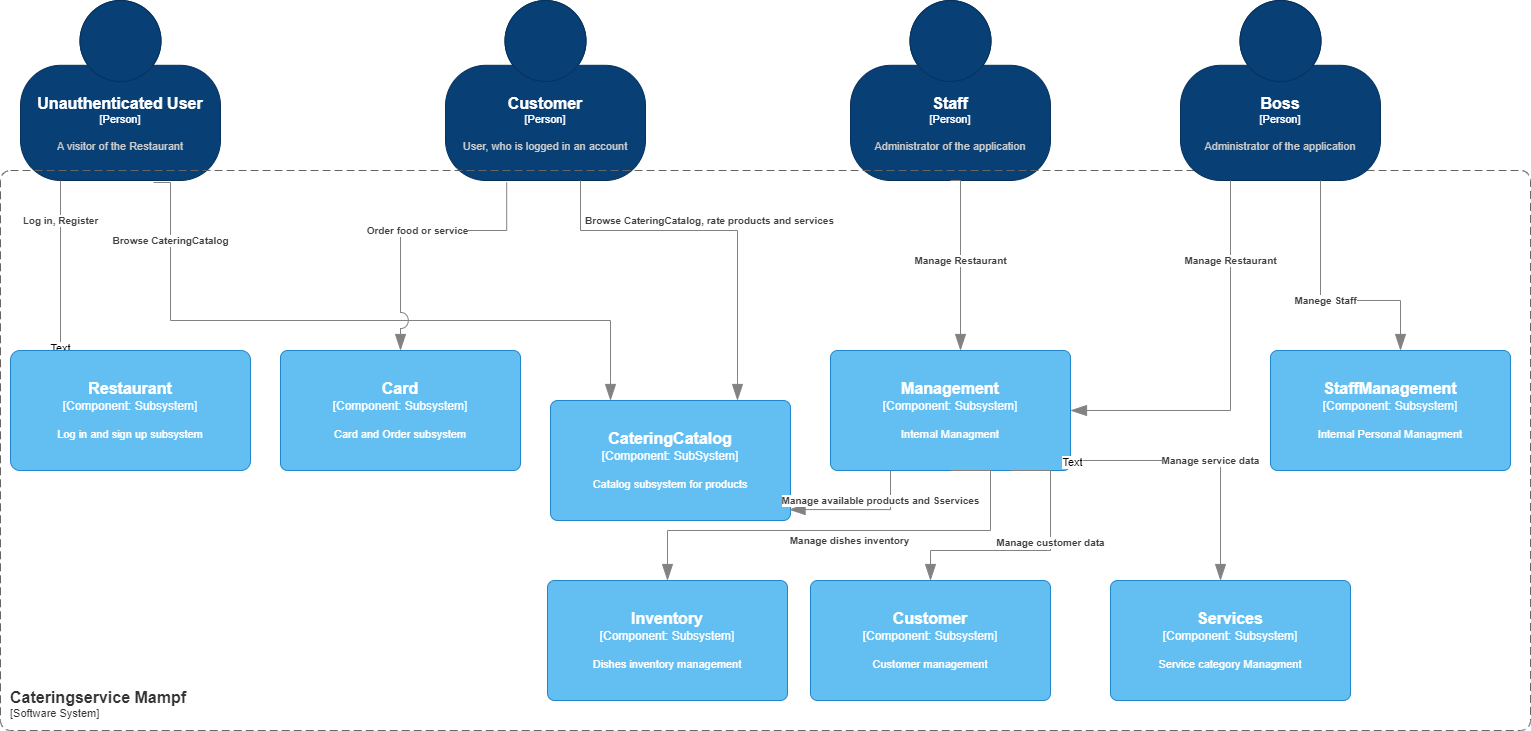

The diagram above was exported from draw.io. Its source (the exported page's mxGraphModel, read from the mxfile embedded in the PNG):
<mxGraphModel dx="1104" dy="516" grid="1" gridSize="10" guides="1" tooltips="1" connect="1" arrows="1" fold="1" page="1" pageScale="1" pageWidth="827" pageHeight="1169" math="0" shadow="0">
  <root>
    <mxCell id="0" />
    <mxCell id="1" parent="0" />
    <object placeholders="1" c4Name="Customer" c4Type="Person" c4Description="User, who is logged in an account" label="&lt;font style=&quot;font-size: 16px&quot;&gt;&lt;b&gt;%c4Name%&lt;/b&gt;&lt;/font&gt;&lt;div&gt;[%c4Type%]&lt;/div&gt;&lt;br&gt;&lt;div&gt;&lt;font style=&quot;font-size: 11px&quot;&gt;&lt;font color=&quot;#cccccc&quot;&gt;%c4Description%&lt;/font&gt;&lt;/div&gt;" id="3o2XZ1Ea7PJ3hoaD-PSg-1">
      <mxCell style="html=1;fontSize=11;dashed=0;whiteSpace=wrap;fillColor=#083F75;strokeColor=#06315C;fontColor=#ffffff;shape=mxgraph.c4.person2;align=center;metaEdit=1;points=[[0.5,0,0],[1,0.5,0],[1,0.75,0],[0.75,1,0],[0.5,1,0],[0.25,1,0],[0,0.75,0],[0,0.5,0]];resizable=0;" parent="1" vertex="1">
        <mxGeometry x="485" y="170" width="200" height="180" as="geometry" />
      </mxCell>
    </object>
    <object placeholders="1" c4Name="Unauthenticated User" c4Type="Person" c4Description="A visitor of the Restaurant" label="&lt;font style=&quot;font-size: 16px&quot;&gt;&lt;b&gt;%c4Name%&lt;/b&gt;&lt;/font&gt;&lt;div&gt;[%c4Type%]&lt;/div&gt;&lt;br&gt;&lt;div&gt;&lt;font style=&quot;font-size: 11px&quot;&gt;&lt;font color=&quot;#cccccc&quot;&gt;%c4Description%&lt;/font&gt;&lt;/div&gt;" id="3o2XZ1Ea7PJ3hoaD-PSg-2">
      <mxCell style="html=1;fontSize=11;dashed=0;whiteSpace=wrap;fillColor=#083F75;strokeColor=#06315C;fontColor=#ffffff;shape=mxgraph.c4.person2;align=center;metaEdit=1;points=[[0.5,0,0],[1,0.5,0],[1,0.75,0],[0.75,1,0],[0.5,1,0],[0.25,1,0],[0,0.75,0],[0,0.5,0]];resizable=0;" parent="1" vertex="1">
        <mxGeometry x="60" y="170" width="200" height="180" as="geometry" />
      </mxCell>
    </object>
    <object placeholders="1" c4Name="Staff" c4Type="Person" c4Description="Administrator of the application" label="&lt;font style=&quot;font-size: 16px&quot;&gt;&lt;b&gt;%c4Name%&lt;/b&gt;&lt;/font&gt;&lt;div&gt;[%c4Type%]&lt;/div&gt;&lt;br&gt;&lt;div&gt;&lt;font style=&quot;font-size: 11px&quot;&gt;&lt;font color=&quot;#cccccc&quot;&gt;%c4Description%&lt;/font&gt;&lt;/div&gt;" id="3o2XZ1Ea7PJ3hoaD-PSg-3">
      <mxCell style="html=1;fontSize=11;dashed=0;whiteSpace=wrap;fillColor=#083F75;strokeColor=#06315C;fontColor=#ffffff;shape=mxgraph.c4.person2;align=center;metaEdit=1;points=[[0.5,0,0],[1,0.5,0],[1,0.75,0],[0.75,1,0],[0.5,1,0],[0.25,1,0],[0,0.75,0],[0,0.5,0]];resizable=0;" parent="1" vertex="1">
        <mxGeometry x="890" y="170" width="200" height="180" as="geometry" />
      </mxCell>
    </object>
    <object placeholders="1" c4Type="Relationship" c4Description="Log in, Register" label="&lt;div style=&quot;text-align: left&quot;&gt;&lt;div style=&quot;text-align: center&quot;&gt;&lt;b&gt;%c4Description%&lt;/b&gt;&lt;/div&gt;" id="3o2XZ1Ea7PJ3hoaD-PSg-7">
      <mxCell style="endArrow=blockThin;html=1;fontSize=10;fontColor=#404040;strokeWidth=1;endFill=1;strokeColor=#828282;elbow=vertical;metaEdit=1;endSize=14;startSize=14;jumpStyle=arc;jumpSize=16;rounded=0;edgeStyle=orthogonalEdgeStyle;exitX=0.5;exitY=1;exitDx=0;exitDy=0;exitPerimeter=0;entryX=0.5;entryY=0;entryDx=0;entryDy=0;entryPerimeter=0;" parent="1" edge="1">
        <mxGeometry x="-0.5556" width="240" relative="1" as="geometry">
          <mxPoint x="100" y="350" as="sourcePoint" />
          <mxPoint x="110" y="520" as="targetPoint" />
          <Array as="points">
            <mxPoint x="100" y="520" />
          </Array>
          <mxPoint as="offset" />
        </mxGeometry>
      </mxCell>
    </object>
    <mxCell id="-TejcVZByP2uq5mWgmzC-1" value="Text" style="edgeLabel;html=1;align=center;verticalAlign=middle;resizable=0;points=[];" parent="3o2XZ1Ea7PJ3hoaD-PSg-7" vertex="1" connectable="0">
      <mxGeometry x="0.8556" y="-1" relative="1" as="geometry">
        <mxPoint as="offset" />
      </mxGeometry>
    </mxCell>
    <object placeholders="1" c4Name="Cateringservice Mampf" c4Type="SystemScopeBoundary" c4Application="Software System" label="&lt;font style=&quot;font-size: 16px&quot;&gt;&lt;b&gt;&lt;div style=&quot;text-align: left&quot;&gt;%c4Name%&lt;/div&gt;&lt;/b&gt;&lt;/font&gt;&lt;div style=&quot;text-align: left&quot;&gt;[%c4Application%]&lt;/div&gt;" id="3o2XZ1Ea7PJ3hoaD-PSg-10">
      <mxCell style="rounded=1;fontSize=11;whiteSpace=wrap;html=1;dashed=1;arcSize=20;fillColor=none;strokeColor=#666666;fontColor=#333333;labelBackgroundColor=none;align=left;verticalAlign=bottom;labelBorderColor=none;spacingTop=0;spacing=10;dashPattern=8 4;metaEdit=1;rotatable=0;perimeter=rectanglePerimeter;noLabel=0;labelPadding=0;allowArrows=0;connectable=0;expand=0;recursiveResize=0;editable=1;pointerEvents=0;absoluteArcSize=1;points=[[0.25,0,0],[0.5,0,0],[0.75,0,0],[1,0.25,0],[1,0.5,0],[1,0.75,0],[0.75,1,0],[0.5,1,0],[0.25,1,0],[0,0.75,0],[0,0.5,0],[0,0.25,0]];" parent="1" vertex="1">
        <mxGeometry x="40" y="340" width="1530" height="560" as="geometry" />
      </mxCell>
    </object>
    <object placeholders="1" c4Name="Restaurant" c4Type="Component" c4Technology="Subsystem" c4Description="Log in and sign up subsystem" label="&lt;font style=&quot;font-size: 16px&quot;&gt;&lt;b&gt;%c4Name%&lt;/b&gt;&lt;/font&gt;&lt;div&gt;[%c4Type%: %c4Technology%]&lt;/div&gt;&lt;br&gt;&lt;div&gt;&lt;font style=&quot;font-size: 11px&quot;&gt;%c4Description%&lt;/font&gt;&lt;/div&gt;" id="3o2XZ1Ea7PJ3hoaD-PSg-13">
      <mxCell style="rounded=1;whiteSpace=wrap;html=1;labelBackgroundColor=none;fillColor=#63BEF2;fontColor=#ffffff;align=center;arcSize=8;strokeColor=#2086C9;metaEdit=1;resizable=0;points=[[0.25,0,0],[0.5,0,0],[0.75,0,0],[1,0.25,0],[1,0.5,0],[1,0.75,0],[0.75,1,0],[0.5,1,0],[0.25,1,0],[0,0.75,0],[0,0.5,0],[0,0.25,0]];" parent="1" vertex="1">
        <mxGeometry x="50" y="520" width="240" height="120" as="geometry" />
      </mxCell>
    </object>
    <object placeholders="1" c4Name="CateringCatalog" c4Type="Component" c4Technology="SubSystem" c4Description="Catalog subsystem for products" label="&lt;font style=&quot;font-size: 16px&quot;&gt;&lt;b&gt;%c4Name%&lt;/b&gt;&lt;/font&gt;&lt;div&gt;[%c4Type%: %c4Technology%]&lt;/div&gt;&lt;br&gt;&lt;div&gt;&lt;font style=&quot;font-size: 11px&quot;&gt;%c4Description%&lt;/font&gt;&lt;/div&gt;" id="3o2XZ1Ea7PJ3hoaD-PSg-14">
      <mxCell style="rounded=1;whiteSpace=wrap;html=1;labelBackgroundColor=none;fillColor=#63BEF2;fontColor=#ffffff;align=center;arcSize=6;strokeColor=#2086C9;metaEdit=1;resizable=0;points=[[0.25,0,0],[0.5,0,0],[0.75,0,0],[1,0.25,0],[1,0.5,0],[1,0.75,0],[0.75,1,0],[0.5,1,0],[0.25,1,0],[0,0.75,0],[0,0.5,0],[0,0.25,0]];" parent="1" vertex="1">
        <mxGeometry x="590" y="570" width="240" height="120" as="geometry" />
      </mxCell>
    </object>
    <object placeholders="1" c4Name="Card" c4Type="Component" c4Technology="Subsystem" c4Description="Card and Order subsystem" label="&lt;font style=&quot;font-size: 16px&quot;&gt;&lt;b&gt;%c4Name%&lt;/b&gt;&lt;/font&gt;&lt;div&gt;[%c4Type%: %c4Technology%]&lt;/div&gt;&lt;br&gt;&lt;div&gt;&lt;font style=&quot;font-size: 11px&quot;&gt;%c4Description%&lt;/font&gt;&lt;/div&gt;" id="3o2XZ1Ea7PJ3hoaD-PSg-15">
      <mxCell style="rounded=1;whiteSpace=wrap;html=1;labelBackgroundColor=none;fillColor=#63BEF2;fontColor=#ffffff;align=center;arcSize=6;strokeColor=#2086C9;metaEdit=1;resizable=0;points=[[0.25,0,0],[0.5,0,0],[0.75,0,0],[1,0.25,0],[1,0.5,0],[1,0.75,0],[0.75,1,0],[0.5,1,0],[0.25,1,0],[0,0.75,0],[0,0.5,0],[0,0.25,0]];" parent="1" vertex="1">
        <mxGeometry x="320" y="520" width="240" height="120" as="geometry" />
      </mxCell>
    </object>
    <object placeholders="1" c4Name="Management" c4Type="Component" c4Technology="Subsystem" c4Description="Internal Managment" label="&lt;font style=&quot;font-size: 16px&quot;&gt;&lt;b&gt;%c4Name%&lt;/b&gt;&lt;/font&gt;&lt;div&gt;[%c4Type%: %c4Technology%]&lt;/div&gt;&lt;br&gt;&lt;div&gt;&lt;font style=&quot;font-size: 11px&quot;&gt;%c4Description%&lt;/font&gt;&lt;/div&gt;" id="3o2XZ1Ea7PJ3hoaD-PSg-16">
      <mxCell style="rounded=1;whiteSpace=wrap;html=1;labelBackgroundColor=none;fillColor=#63BEF2;fontColor=#ffffff;align=center;arcSize=6;strokeColor=#2086C9;metaEdit=1;resizable=0;points=[[0.25,0,0],[0.5,0,0],[0.75,0,0],[1,0.25,0],[1,0.5,0],[1,0.75,0],[0.75,1,0],[0.5,1,0],[0.25,1,0],[0,0.75,0],[0,0.5,0],[0,0.25,0]];" parent="1" vertex="1">
        <mxGeometry x="870" y="520" width="240" height="120" as="geometry" />
      </mxCell>
    </object>
    <object placeholders="1" c4Name="Customer" c4Type="Component" c4Technology="Subsystem" c4Description="Customer management" label="&lt;font style=&quot;font-size: 16px&quot;&gt;&lt;b&gt;%c4Name%&lt;/b&gt;&lt;/font&gt;&lt;div&gt;[%c4Type%: %c4Technology%]&lt;/div&gt;&lt;br&gt;&lt;div&gt;&lt;font style=&quot;font-size: 11px&quot;&gt;%c4Description%&lt;/font&gt;&lt;/div&gt;" id="3o2XZ1Ea7PJ3hoaD-PSg-17">
      <mxCell style="rounded=1;whiteSpace=wrap;html=1;labelBackgroundColor=none;fillColor=#63BEF2;fontColor=#ffffff;align=center;arcSize=6;strokeColor=#2086C9;metaEdit=1;resizable=0;points=[[0.25,0,0],[0.5,0,0],[0.75,0,0],[1,0.25,0],[1,0.5,0],[1,0.75,0],[0.75,1,0],[0.5,1,0],[0.25,1,0],[0,0.75,0],[0,0.5,0],[0,0.25,0]];" parent="1" vertex="1">
        <mxGeometry x="850" y="750" width="240" height="120" as="geometry" />
      </mxCell>
    </object>
    <object placeholders="1" c4Name="Inventory" c4Type="Component" c4Technology="Subsystem" c4Description="Dishes inventory management" label="&lt;font style=&quot;font-size: 16px&quot;&gt;&lt;b&gt;%c4Name%&lt;/b&gt;&lt;/font&gt;&lt;div&gt;[%c4Type%: %c4Technology%]&lt;/div&gt;&lt;br&gt;&lt;div&gt;&lt;font style=&quot;font-size: 11px&quot;&gt;%c4Description%&lt;/font&gt;&lt;/div&gt;" id="3o2XZ1Ea7PJ3hoaD-PSg-18">
      <mxCell style="rounded=1;whiteSpace=wrap;html=1;labelBackgroundColor=none;fillColor=#63BEF2;fontColor=#ffffff;align=center;arcSize=6;strokeColor=#2086C9;metaEdit=1;resizable=0;points=[[0.25,0,0],[0.5,0,0],[0.75,0,0],[1,0.25,0],[1,0.5,0],[1,0.75,0],[0.75,1,0],[0.5,1,0],[0.25,1,0],[0,0.75,0],[0,0.5,0],[0,0.25,0]];" parent="1" vertex="1">
        <mxGeometry x="587" y="750" width="240" height="120" as="geometry" />
      </mxCell>
    </object>
    <object placeholders="1" c4Type="Relationship" c4Description="Browse CateringCatalog" label="&lt;div style=&quot;text-align: left&quot;&gt;&lt;div style=&quot;text-align: center&quot;&gt;&lt;b&gt;%c4Description%&lt;/b&gt;&lt;/div&gt;" id="3o2XZ1Ea7PJ3hoaD-PSg-23">
      <mxCell style="endArrow=blockThin;html=1;fontSize=10;fontColor=#404040;strokeWidth=1;endFill=1;strokeColor=#828282;elbow=vertical;metaEdit=1;endSize=14;startSize=14;jumpStyle=arc;jumpSize=16;rounded=0;edgeStyle=orthogonalEdgeStyle;exitX=0.665;exitY=1.011;exitDx=0;exitDy=0;exitPerimeter=0;entryX=0.25;entryY=0;entryDx=0;entryDy=0;entryPerimeter=0;" parent="1" source="3o2XZ1Ea7PJ3hoaD-PSg-2" target="3o2XZ1Ea7PJ3hoaD-PSg-14" edge="1">
        <mxGeometry x="-0.7778" width="240" relative="1" as="geometry">
          <mxPoint x="420" y="340" as="sourcePoint" />
          <mxPoint x="660" y="340" as="targetPoint" />
          <Array as="points">
            <mxPoint x="210" y="352" />
            <mxPoint x="210" y="490" />
            <mxPoint x="650" y="490" />
          </Array>
          <mxPoint as="offset" />
        </mxGeometry>
      </mxCell>
    </object>
    <object placeholders="1" c4Type="Relationship" c4Description="Order food or service" label="&lt;div style=&quot;text-align: left&quot;&gt;&lt;div style=&quot;text-align: center&quot;&gt;&lt;b&gt;%c4Description%&lt;/b&gt;&lt;/div&gt;" id="3o2XZ1Ea7PJ3hoaD-PSg-24">
      <mxCell style="endArrow=blockThin;html=1;fontSize=10;fontColor=#404040;strokeWidth=1;endFill=1;strokeColor=#828282;elbow=vertical;metaEdit=1;endSize=14;startSize=14;jumpStyle=arc;jumpSize=16;rounded=0;edgeStyle=orthogonalEdgeStyle;exitX=0.306;exitY=1.011;exitDx=0;exitDy=0;exitPerimeter=0;" parent="1" source="3o2XZ1Ea7PJ3hoaD-PSg-1" target="3o2XZ1Ea7PJ3hoaD-PSg-15" edge="1">
        <mxGeometry width="240" relative="1" as="geometry">
          <mxPoint x="390" y="370" as="sourcePoint" />
          <mxPoint x="630" y="370" as="targetPoint" />
          <Array as="points">
            <mxPoint x="546" y="400" />
            <mxPoint x="440" y="400" />
          </Array>
        </mxGeometry>
      </mxCell>
    </object>
    <object placeholders="1" c4Type="Relationship" c4Description="Browse CateringCatalog, rate products and services" label="&lt;div style=&quot;text-align: left&quot;&gt;&lt;div style=&quot;text-align: center&quot;&gt;&lt;b&gt;%c4Description%&lt;/b&gt;&lt;/div&gt;" id="3o2XZ1Ea7PJ3hoaD-PSg-25">
      <mxCell style="endArrow=blockThin;html=1;fontSize=10;fontColor=#404040;strokeWidth=1;endFill=1;strokeColor=#828282;elbow=vertical;metaEdit=1;endSize=14;startSize=14;jumpStyle=arc;jumpSize=16;rounded=0;edgeStyle=orthogonalEdgeStyle;" parent="1" source="3o2XZ1Ea7PJ3hoaD-PSg-1" target="3o2XZ1Ea7PJ3hoaD-PSg-14" edge="1">
        <mxGeometry x="-0.0502" y="10" width="240" relative="1" as="geometry">
          <mxPoint x="320" y="302" as="sourcePoint" />
          <mxPoint x="777" y="520" as="targetPoint" />
          <Array as="points">
            <mxPoint x="620" y="400" />
            <mxPoint x="777" y="400" />
          </Array>
          <mxPoint as="offset" />
        </mxGeometry>
      </mxCell>
    </object>
    <object placeholders="1" c4Type="Relationship" c4Description="Manage Restaurant" label="&lt;div style=&quot;text-align: left&quot;&gt;&lt;div style=&quot;text-align: center&quot;&gt;&lt;b&gt;%c4Description%&lt;/b&gt;&lt;/div&gt;" id="3o2XZ1Ea7PJ3hoaD-PSg-26">
      <mxCell style="endArrow=blockThin;html=1;fontSize=10;fontColor=#404040;strokeWidth=1;endFill=1;strokeColor=#828282;elbow=vertical;metaEdit=1;endSize=14;startSize=14;jumpStyle=arc;jumpSize=16;rounded=0;edgeStyle=orthogonalEdgeStyle;exitX=0.5;exitY=1;exitDx=0;exitDy=0;exitPerimeter=0;" parent="1" source="3o2XZ1Ea7PJ3hoaD-PSg-3" target="3o2XZ1Ea7PJ3hoaD-PSg-16" edge="1">
        <mxGeometry width="240" relative="1" as="geometry">
          <mxPoint x="420" y="390" as="sourcePoint" />
          <mxPoint x="660" y="390" as="targetPoint" />
          <Array as="points">
            <mxPoint x="1000" y="350" />
          </Array>
        </mxGeometry>
      </mxCell>
    </object>
    <object placeholders="1" c4Type="Relationship" c4Description="Manage customer data" label="&lt;div style=&quot;text-align: left&quot;&gt;&lt;div style=&quot;text-align: center&quot;&gt;&lt;b&gt;%c4Description%&lt;/b&gt;&lt;/div&gt;" id="3o2XZ1Ea7PJ3hoaD-PSg-27">
      <mxCell style="endArrow=blockThin;html=1;fontSize=10;fontColor=#404040;strokeWidth=1;endFill=1;strokeColor=#828282;elbow=vertical;metaEdit=1;endSize=14;startSize=14;jumpStyle=arc;jumpSize=16;rounded=0;edgeStyle=orthogonalEdgeStyle;exitX=0.75;exitY=1;exitDx=0;exitDy=0;exitPerimeter=0;" parent="1" source="3o2XZ1Ea7PJ3hoaD-PSg-16" target="3o2XZ1Ea7PJ3hoaD-PSg-17" edge="1">
        <mxGeometry x="-0.1765" width="240" relative="1" as="geometry">
          <mxPoint x="420" y="620" as="sourcePoint" />
          <mxPoint x="660" y="620" as="targetPoint" />
          <Array as="points">
            <mxPoint x="1090" y="640" />
            <mxPoint x="1090" y="720" />
            <mxPoint x="970" y="720" />
          </Array>
          <mxPoint y="1" as="offset" />
        </mxGeometry>
      </mxCell>
    </object>
    <object placeholders="1" c4Type="Relationship" c4Description="Manage dishes inventory" label="&lt;div style=&quot;text-align: left&quot;&gt;&lt;div style=&quot;text-align: center&quot;&gt;&lt;b&gt;%c4Description%&lt;/b&gt;&lt;/div&gt;" id="3o2XZ1Ea7PJ3hoaD-PSg-28">
      <mxCell style="endArrow=blockThin;html=1;fontSize=10;fontColor=#404040;strokeWidth=1;endFill=1;strokeColor=#828282;elbow=vertical;metaEdit=1;endSize=14;startSize=14;jumpStyle=arc;jumpSize=16;rounded=0;edgeStyle=orthogonalEdgeStyle;exitX=0.5;exitY=1;exitDx=0;exitDy=0;exitPerimeter=0;entryX=0.5;entryY=0;entryDx=0;entryDy=0;entryPerimeter=0;" parent="1" source="3o2XZ1Ea7PJ3hoaD-PSg-16" target="3o2XZ1Ea7PJ3hoaD-PSg-18" edge="1">
        <mxGeometry x="0.019" y="10" width="240" relative="1" as="geometry">
          <mxPoint x="970" y="660" as="sourcePoint" />
          <mxPoint x="707" y="770" as="targetPoint" />
          <Array as="points">
            <mxPoint x="1030" y="640" />
            <mxPoint x="1030" y="700" />
            <mxPoint x="707" y="700" />
          </Array>
          <mxPoint as="offset" />
        </mxGeometry>
      </mxCell>
    </object>
    <object placeholders="1" c4Type="Relationship" c4Description="Manage available products and Sservices" label="&lt;div style=&quot;text-align: left&quot;&gt;&lt;div style=&quot;text-align: center&quot;&gt;&lt;b&gt;%c4Description%&lt;/b&gt;&lt;/div&gt;" id="3o2XZ1Ea7PJ3hoaD-PSg-30">
      <mxCell style="endArrow=blockThin;html=1;fontSize=10;fontColor=#404040;strokeWidth=1;endFill=1;strokeColor=#828282;elbow=vertical;metaEdit=1;endSize=14;startSize=14;jumpStyle=arc;jumpSize=16;rounded=0;edgeStyle=orthogonalEdgeStyle;exitX=0.25;exitY=1;exitDx=0;exitDy=0;exitPerimeter=0;entryX=0.994;entryY=0.909;entryDx=0;entryDy=0;entryPerimeter=0;" parent="1" source="3o2XZ1Ea7PJ3hoaD-PSg-16" target="3o2XZ1Ea7PJ3hoaD-PSg-14" edge="1">
        <mxGeometry x="-0.3027" y="-9" width="240" relative="1" as="geometry">
          <mxPoint x="420" y="620" as="sourcePoint" />
          <mxPoint x="660" y="620" as="targetPoint" />
          <mxPoint as="offset" />
        </mxGeometry>
      </mxCell>
    </object>
    <object placeholders="1" c4Name="Services" c4Type="Component" c4Technology="Subsystem" c4Description="Service category Managment" label="&lt;font style=&quot;font-size: 16px&quot;&gt;&lt;b&gt;%c4Name%&lt;/b&gt;&lt;/font&gt;&lt;div&gt;[%c4Type%: %c4Technology%]&lt;/div&gt;&lt;br&gt;&lt;div&gt;&lt;font style=&quot;font-size: 11px&quot;&gt;%c4Description%&lt;/font&gt;&lt;/div&gt;" id="-TejcVZByP2uq5mWgmzC-2">
      <mxCell style="rounded=1;whiteSpace=wrap;html=1;labelBackgroundColor=none;fillColor=#63BEF2;fontColor=#ffffff;align=center;arcSize=6;strokeColor=#2086C9;metaEdit=1;resizable=0;points=[[0.25,0,0],[0.5,0,0],[0.75,0,0],[1,0.25,0],[1,0.5,0],[1,0.75,0],[0.75,1,0],[0.5,1,0],[0.25,1,0],[0,0.75,0],[0,0.5,0],[0,0.25,0]];" parent="1" vertex="1">
        <mxGeometry x="1150" y="750" width="240" height="120" as="geometry" />
      </mxCell>
    </object>
    <object placeholders="1" c4Type="Relationship" c4Description="Manage service data" label="&lt;div style=&quot;text-align: left&quot;&gt;&lt;div style=&quot;text-align: center&quot;&gt;&lt;b&gt;%c4Description%&lt;/b&gt;&lt;/div&gt;" id="-TejcVZByP2uq5mWgmzC-7">
      <mxCell style="endArrow=blockThin;html=1;fontSize=10;fontColor=#404040;strokeWidth=1;endFill=1;strokeColor=#828282;elbow=vertical;metaEdit=1;endSize=14;startSize=14;jumpStyle=arc;jumpSize=16;rounded=0;edgeStyle=orthogonalEdgeStyle;" parent="1" source="3o2XZ1Ea7PJ3hoaD-PSg-16" edge="1">
        <mxGeometry x="0.0359" width="240" relative="1" as="geometry">
          <mxPoint x="1140" y="600" as="sourcePoint" />
          <mxPoint x="1260" y="750" as="targetPoint" />
          <Array as="points">
            <mxPoint x="1260" y="630" />
          </Array>
          <mxPoint as="offset" />
        </mxGeometry>
      </mxCell>
    </object>
    <mxCell id="-TejcVZByP2uq5mWgmzC-8" value="Text" style="edgeLabel;html=1;align=center;verticalAlign=middle;resizable=0;points=[];" parent="-TejcVZByP2uq5mWgmzC-7" vertex="1" connectable="0">
      <mxGeometry x="-0.9934" y="-1" relative="1" as="geometry">
        <mxPoint as="offset" />
      </mxGeometry>
    </mxCell>
    <object placeholders="1" c4Name="StaffManagement" c4Type="Component" c4Technology="Subsystem" c4Description="Internal Personal Managment" label="&lt;font style=&quot;font-size: 16px&quot;&gt;&lt;b&gt;%c4Name%&lt;/b&gt;&lt;/font&gt;&lt;div&gt;[%c4Type%: %c4Technology%]&lt;/div&gt;&lt;br&gt;&lt;div&gt;&lt;font style=&quot;font-size: 11px&quot;&gt;%c4Description%&lt;/font&gt;&lt;/div&gt;" id="-TejcVZByP2uq5mWgmzC-9">
      <mxCell style="rounded=1;whiteSpace=wrap;html=1;labelBackgroundColor=none;fillColor=#63BEF2;fontColor=#ffffff;align=center;arcSize=6;strokeColor=#2086C9;metaEdit=1;resizable=0;points=[[0.25,0,0],[0.5,0,0],[0.75,0,0],[1,0.25,0],[1,0.5,0],[1,0.75,0],[0.75,1,0],[0.5,1,0],[0.25,1,0],[0,0.75,0],[0,0.5,0],[0,0.25,0]];" parent="1" vertex="1">
        <mxGeometry x="1310" y="520" width="240" height="120" as="geometry" />
      </mxCell>
    </object>
    <object placeholders="1" c4Name="Boss" c4Type="Person" c4Description="Administrator of the application" label="&lt;font style=&quot;font-size: 16px&quot;&gt;&lt;b&gt;%c4Name%&lt;/b&gt;&lt;/font&gt;&lt;div&gt;[%c4Type%]&lt;/div&gt;&lt;br&gt;&lt;div&gt;&lt;font style=&quot;font-size: 11px&quot;&gt;&lt;font color=&quot;#cccccc&quot;&gt;%c4Description%&lt;/font&gt;&lt;/div&gt;" id="DfVXB0FIRPntuNVHmEtn-1">
      <mxCell style="html=1;fontSize=11;dashed=0;whiteSpace=wrap;fillColor=#083F75;strokeColor=#06315C;fontColor=#ffffff;shape=mxgraph.c4.person2;align=center;metaEdit=1;points=[[0.5,0,0],[1,0.5,0],[1,0.75,0],[0.75,1,0],[0.5,1,0],[0.25,1,0],[0,0.75,0],[0,0.5,0]];resizable=0;" parent="1" vertex="1">
        <mxGeometry x="1220" y="170" width="200" height="180" as="geometry" />
      </mxCell>
    </object>
    <object placeholders="1" c4Type="Relationship" c4Description="Manege Staff" label="&lt;div style=&quot;text-align: left&quot;&gt;&lt;div style=&quot;text-align: center&quot;&gt;&lt;b&gt;%c4Description%&lt;/b&gt;&lt;/div&gt;" id="W29f3enONtsm-6haUhKG-1">
      <mxCell style="endArrow=blockThin;html=1;fontSize=10;fontColor=#404040;strokeWidth=1;endFill=1;strokeColor=#828282;elbow=vertical;metaEdit=1;endSize=14;startSize=14;jumpStyle=arc;jumpSize=16;rounded=0;edgeStyle=orthogonalEdgeStyle;" parent="1" edge="1">
        <mxGeometry width="240" relative="1" as="geometry">
          <mxPoint x="1360" y="350" as="sourcePoint" />
          <mxPoint x="1440" y="520" as="targetPoint" />
          <Array as="points">
            <mxPoint x="1360" y="470" />
            <mxPoint x="1440" y="470" />
            <mxPoint x="1440" y="520" />
          </Array>
        </mxGeometry>
      </mxCell>
    </object>
    <object placeholders="1" c4Type="Relationship" c4Description="Manage Restaurant" label="&lt;div style=&quot;text-align: left&quot;&gt;&lt;div style=&quot;text-align: center&quot;&gt;&lt;b&gt;%c4Description%&lt;/b&gt;&lt;/div&gt;" id="W29f3enONtsm-6haUhKG-2">
      <mxCell style="endArrow=blockThin;html=1;fontSize=10;fontColor=#404040;strokeWidth=1;endFill=1;strokeColor=#828282;elbow=vertical;metaEdit=1;endSize=14;startSize=14;jumpStyle=arc;jumpSize=16;rounded=0;edgeStyle=orthogonalEdgeStyle;entryX=1;entryY=0.5;entryDx=0;entryDy=0;entryPerimeter=0;" parent="1" target="3o2XZ1Ea7PJ3hoaD-PSg-16" edge="1">
        <mxGeometry x="-0.5897" width="240" relative="1" as="geometry">
          <mxPoint x="1270" y="350" as="sourcePoint" />
          <mxPoint x="1270" y="480" as="targetPoint" />
          <Array as="points">
            <mxPoint x="1270" y="580" />
          </Array>
          <mxPoint as="offset" />
        </mxGeometry>
      </mxCell>
    </object>
  </root>
</mxGraphModel>